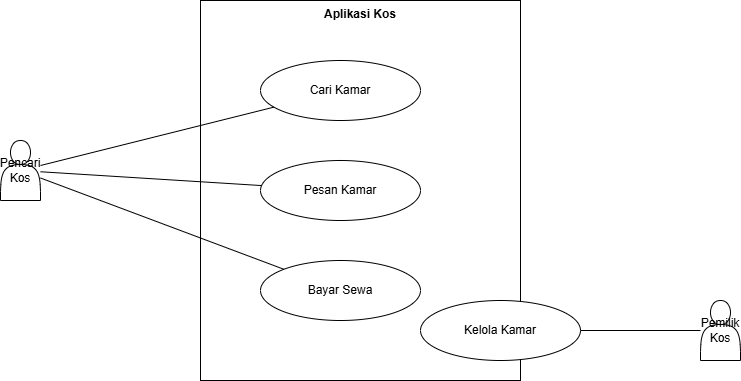

The diagram above was exported from draw.io. Its source (the exported page's mxGraphModel, read from the mxfile embedded in the PNG):
<mxGraphModel dx="969" dy="529" grid="1" gridSize="10" guides="1" tooltips="1" connect="1" arrows="1" fold="1" page="1" pageScale="1" pageWidth="827" pageHeight="1169" math="0" shadow="0">
  <root>
    <mxCell id="0" />
    <mxCell id="1" parent="0" />
    <mxCell id="boundary" parent="1" style="rounded=0;whiteSpace=wrap;html=1;verticalAlign=top;fontStyle=1" value="Aplikasi Kos" vertex="1">
      <mxGeometry height="380" width="320" x="280" y="80" as="geometry" />
    </mxCell>
    <mxCell id="uc1" parent="1" style="ellipse;whiteSpace=wrap;html=1;" value="Cari Kamar" vertex="1">
      <mxGeometry height="60" width="160" x="340" y="140" as="geometry" />
    </mxCell>
    <mxCell id="uc2" parent="1" style="ellipse;whiteSpace=wrap;html=1;" value="Pesan Kamar" vertex="1">
      <mxGeometry height="60" width="160" x="340" y="240" as="geometry" />
    </mxCell>
    <mxCell id="uc3" parent="1" style="ellipse;whiteSpace=wrap;html=1;" value="Bayar Sewa" vertex="1">
      <mxGeometry height="60" width="160" x="340" y="340" as="geometry" />
    </mxCell>
    <mxCell id="uc4" parent="1" style="ellipse;whiteSpace=wrap;html=1;" value="Kelola Kamar" vertex="1">
      <mxGeometry height="60" width="160" x="500" y="380" as="geometry" />
    </mxCell>
    <mxCell id="actor1" parent="1" style="shape=actor;whiteSpace=wrap;html=1;" value="Pencari Kos" vertex="1">
      <mxGeometry height="60" width="40" x="80" y="220" as="geometry" />
    </mxCell>
    <mxCell id="actor2" parent="1" style="shape=actor;whiteSpace=wrap;html=1;" value="Pemilik Kos" vertex="1">
      <mxGeometry height="60" width="40" x="780" y="380" as="geometry" />
    </mxCell>
    <mxCell id="e1" edge="1" parent="1" source="actor1" style="endArrow=none;" target="uc1">
      <mxGeometry relative="1" as="geometry" />
    </mxCell>
    <mxCell id="e2" edge="1" parent="1" source="actor1" style="endArrow=none;" target="uc2">
      <mxGeometry relative="1" as="geometry" />
    </mxCell>
    <mxCell id="e3" edge="1" parent="1" source="actor1" style="endArrow=none;" target="uc3">
      <mxGeometry relative="1" as="geometry" />
    </mxCell>
    <mxCell id="e4" edge="1" parent="1" source="actor2" style="endArrow=none;" target="uc4">
      <mxGeometry relative="1" as="geometry" />
    </mxCell>
  </root>
</mxGraphModel>